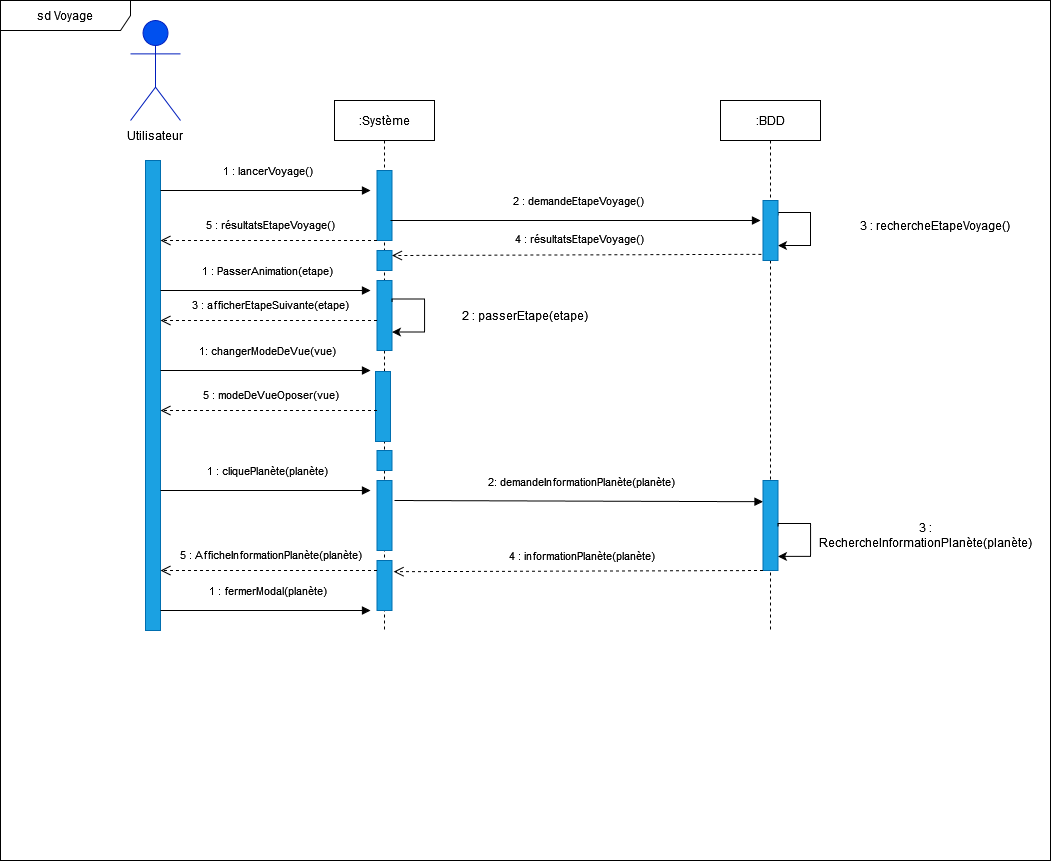

The diagram above was exported from draw.io. Its source (the exported page's mxGraphModel, read from the mxfile embedded in the PNG):
<mxGraphModel dx="1785" dy="492" grid="1" gridSize="10" guides="1" tooltips="1" connect="1" arrows="1" fold="1" page="1" pageScale="1" pageWidth="827" pageHeight="1169" math="0" shadow="0">
  <root>
    <mxCell id="0" />
    <mxCell id="1" parent="0" />
    <mxCell id="OMeM30PVV8WrVPDrTTRZ-74" value="sd Voyage" style="shape=umlFrame;whiteSpace=wrap;html=1;width=130;height=30;" parent="1" vertex="1">
      <mxGeometry x="-20" y="170" width="1050" height="860" as="geometry" />
    </mxCell>
    <mxCell id="OMeM30PVV8WrVPDrTTRZ-1" value="&lt;b&gt;Utilisateur&lt;/b&gt;" style="shape=umlActor;verticalLabelPosition=bottom;verticalAlign=top;html=1;fillColor=#0050ef;fontColor=#ffffff;strokeColor=#001DBC;" parent="1" vertex="1">
      <mxGeometry x="110" y="190" width="50" height="100" as="geometry" />
    </mxCell>
    <mxCell id="OMeM30PVV8WrVPDrTTRZ-2" value="Utilisateur" style="text;html=1;strokeColor=none;fillColor=none;align=center;verticalAlign=middle;whiteSpace=wrap;rounded=0;" parent="1" vertex="1">
      <mxGeometry x="105" y="290" width="60" height="30" as="geometry" />
    </mxCell>
    <mxCell id="OMeM30PVV8WrVPDrTTRZ-3" value=":Système" style="shape=umlLifeline;perimeter=lifelinePerimeter;whiteSpace=wrap;html=1;container=1;collapsible=0;recursiveResize=0;outlineConnect=0;" parent="1" vertex="1">
      <mxGeometry x="314" y="270" width="100" height="530" as="geometry" />
    </mxCell>
    <mxCell id="OMeM30PVV8WrVPDrTTRZ-4" value="" style="rounded=0;whiteSpace=wrap;html=1;fillColor=#1ba1e2;fontColor=#ffffff;strokeColor=#006EAF;" parent="OMeM30PVV8WrVPDrTTRZ-3" vertex="1">
      <mxGeometry x="42.5" y="180" width="15" height="70" as="geometry" />
    </mxCell>
    <mxCell id="OMeM30PVV8WrVPDrTTRZ-5" value="" style="rounded=0;whiteSpace=wrap;html=1;fillColor=#1ba1e2;fontColor=#ffffff;strokeColor=#006EAF;" parent="OMeM30PVV8WrVPDrTTRZ-3" vertex="1">
      <mxGeometry x="42.5" y="150" width="15" height="20" as="geometry" />
    </mxCell>
    <mxCell id="OMeM30PVV8WrVPDrTTRZ-47" value="" style="rounded=0;whiteSpace=wrap;html=1;fillColor=#1ba1e2;fontColor=#ffffff;strokeColor=#006EAF;" parent="OMeM30PVV8WrVPDrTTRZ-3" vertex="1">
      <mxGeometry x="42.5" y="350" width="15" height="20" as="geometry" />
    </mxCell>
    <mxCell id="OMeM30PVV8WrVPDrTTRZ-54" value="" style="rounded=0;whiteSpace=wrap;html=1;fillColor=#1ba1e2;fontColor=#ffffff;strokeColor=#006EAF;" parent="OMeM30PVV8WrVPDrTTRZ-3" vertex="1">
      <mxGeometry x="41" y="271" width="15" height="70" as="geometry" />
    </mxCell>
    <mxCell id="sLy5BAQkme2norWUbYZp-4" style="edgeStyle=orthogonalEdgeStyle;rounded=0;orthogonalLoop=1;jettySize=auto;html=1;exitX=1;exitY=0.25;exitDx=0;exitDy=0;entryX=1;entryY=0.75;entryDx=0;entryDy=0;" edge="1" parent="OMeM30PVV8WrVPDrTTRZ-3">
      <mxGeometry relative="1" as="geometry">
        <Array as="points">
          <mxPoint x="58.02999999999997" y="198.51000000000005" />
          <mxPoint x="90.02999999999997" y="198.51000000000005" />
          <mxPoint x="90.02999999999997" y="231.51000000000005" />
        </Array>
        <mxPoint x="57.529999999999745" y="201.51000000000005" as="sourcePoint" />
        <mxPoint x="57.529999999999745" y="231.51000000000005" as="targetPoint" />
      </mxGeometry>
    </mxCell>
    <mxCell id="OMeM30PVV8WrVPDrTTRZ-6" value=":BDD" style="shape=umlLifeline;perimeter=lifelinePerimeter;whiteSpace=wrap;html=1;container=1;collapsible=0;recursiveResize=0;outlineConnect=0;" parent="1" vertex="1">
      <mxGeometry x="700" y="270" width="100" height="530" as="geometry" />
    </mxCell>
    <mxCell id="OMeM30PVV8WrVPDrTTRZ-7" style="edgeStyle=orthogonalEdgeStyle;rounded=0;orthogonalLoop=1;jettySize=auto;html=1;exitX=1;exitY=0.25;exitDx=0;exitDy=0;entryX=1;entryY=0.75;entryDx=0;entryDy=0;" parent="OMeM30PVV8WrVPDrTTRZ-6" source="OMeM30PVV8WrVPDrTTRZ-8" target="OMeM30PVV8WrVPDrTTRZ-8" edge="1">
      <mxGeometry relative="1" as="geometry">
        <Array as="points">
          <mxPoint x="58" y="112" />
          <mxPoint x="90" y="112" />
          <mxPoint x="90" y="145" />
        </Array>
      </mxGeometry>
    </mxCell>
    <mxCell id="OMeM30PVV8WrVPDrTTRZ-8" value="" style="rounded=0;whiteSpace=wrap;html=1;fillColor=#1ba1e2;fontColor=#ffffff;strokeColor=#006EAF;" parent="OMeM30PVV8WrVPDrTTRZ-6" vertex="1">
      <mxGeometry x="42.5" y="100" width="15" height="60" as="geometry" />
    </mxCell>
    <mxCell id="OMeM30PVV8WrVPDrTTRZ-9" value="" style="rounded=0;whiteSpace=wrap;html=1;fillColor=#1ba1e2;fontColor=#ffffff;strokeColor=#006EAF;" parent="1" vertex="1">
      <mxGeometry x="125" y="330" width="15" height="470" as="geometry" />
    </mxCell>
    <mxCell id="OMeM30PVV8WrVPDrTTRZ-10" value="" style="rounded=0;whiteSpace=wrap;html=1;fillColor=#1ba1e2;fontColor=#ffffff;strokeColor=#006EAF;" parent="1" vertex="1">
      <mxGeometry x="356.5" y="340" width="15" height="70" as="geometry" />
    </mxCell>
    <mxCell id="OMeM30PVV8WrVPDrTTRZ-11" value="1 : lancerVoyage()" style="html=1;verticalAlign=bottom;endArrow=block;rounded=0;" parent="1" edge="1">
      <mxGeometry x="0.0162" y="10" width="80" relative="1" as="geometry">
        <mxPoint x="140" y="360" as="sourcePoint" />
        <mxPoint x="350" y="360" as="targetPoint" />
        <mxPoint as="offset" />
      </mxGeometry>
    </mxCell>
    <mxCell id="OMeM30PVV8WrVPDrTTRZ-12" value="2 : demandeEtapeVoyage()" style="html=1;verticalAlign=bottom;endArrow=block;rounded=0;" parent="1" edge="1">
      <mxGeometry x="0.0162" y="10" width="80" relative="1" as="geometry">
        <mxPoint x="370" y="390" as="sourcePoint" />
        <mxPoint x="740" y="390" as="targetPoint" />
        <mxPoint as="offset" />
      </mxGeometry>
    </mxCell>
    <mxCell id="OMeM30PVV8WrVPDrTTRZ-13" value="3 : rechercheEtapeVoyage()" style="text;html=1;strokeColor=none;fillColor=none;align=center;verticalAlign=middle;whiteSpace=wrap;rounded=0;" parent="1" vertex="1">
      <mxGeometry x="820" y="380" width="190" height="30" as="geometry" />
    </mxCell>
    <mxCell id="OMeM30PVV8WrVPDrTTRZ-14" value="4 : résultatsEtapeVoyage()" style="html=1;verticalAlign=bottom;endArrow=open;dashed=1;endSize=8;rounded=0;exitX=-0.111;exitY=0.897;exitDx=0;exitDy=0;exitPerimeter=0;entryX=1;entryY=0.25;entryDx=0;entryDy=0;" parent="1" source="OMeM30PVV8WrVPDrTTRZ-8" target="OMeM30PVV8WrVPDrTTRZ-5" edge="1">
      <mxGeometry x="-0.0164" y="-6" relative="1" as="geometry">
        <mxPoint x="752.5" y="705" as="sourcePoint" />
        <mxPoint x="440" y="424" as="targetPoint" />
        <mxPoint as="offset" />
      </mxGeometry>
    </mxCell>
    <mxCell id="OMeM30PVV8WrVPDrTTRZ-50" value="1 : PasserAnimation(etape)" style="html=1;verticalAlign=bottom;endArrow=block;rounded=0;" parent="1" edge="1">
      <mxGeometry x="0.0162" y="10" width="80" relative="1" as="geometry">
        <mxPoint x="140" y="460" as="sourcePoint" />
        <mxPoint x="350" y="460" as="targetPoint" />
        <mxPoint as="offset" />
      </mxGeometry>
    </mxCell>
    <mxCell id="dcKfborwXpPxRit9QpYM-3" value="5 : résultatsEtapeVoyage()" style="html=1;verticalAlign=bottom;endArrow=open;dashed=1;endSize=8;rounded=0;exitX=0;exitY=1;exitDx=0;exitDy=0;" parent="1" source="OMeM30PVV8WrVPDrTTRZ-10" edge="1">
      <mxGeometry x="-0.0164" y="-6" relative="1" as="geometry">
        <mxPoint x="349.33500000000004" y="440.00000000000006" as="sourcePoint" />
        <mxPoint x="140" y="410" as="targetPoint" />
        <mxPoint as="offset" />
        <Array as="points" />
      </mxGeometry>
    </mxCell>
    <mxCell id="dcKfborwXpPxRit9QpYM-5" value="3 : afficherEtapeSuivante(etape)" style="html=1;verticalAlign=bottom;endArrow=open;dashed=1;endSize=8;rounded=0;exitX=0;exitY=0.75;exitDx=0;exitDy=0;" parent="1" edge="1">
      <mxGeometry x="-0.0164" y="-6" relative="1" as="geometry">
        <mxPoint x="356.5" y="490" as="sourcePoint" />
        <mxPoint x="140" y="490" as="targetPoint" />
        <mxPoint as="offset" />
      </mxGeometry>
    </mxCell>
    <mxCell id="dcKfborwXpPxRit9QpYM-11" value="1: changerModeDeVue(vue)" style="html=1;verticalAlign=bottom;endArrow=block;rounded=0;" parent="1" edge="1">
      <mxGeometry x="0.0162" y="10" width="80" relative="1" as="geometry">
        <mxPoint x="140" y="540" as="sourcePoint" />
        <mxPoint x="350" y="540" as="targetPoint" />
        <mxPoint as="offset" />
      </mxGeometry>
    </mxCell>
    <mxCell id="dcKfborwXpPxRit9QpYM-12" value="" style="rounded=0;whiteSpace=wrap;html=1;fillColor=#1ba1e2;fontColor=#ffffff;strokeColor=#006EAF;" parent="1" vertex="1">
      <mxGeometry x="356.5" y="650" width="15" height="70" as="geometry" />
    </mxCell>
    <mxCell id="dcKfborwXpPxRit9QpYM-13" value="2: demandeInformationPlanète(planète)" style="html=1;verticalAlign=bottom;endArrow=block;rounded=0;" parent="1" edge="1">
      <mxGeometry x="0.0162" y="10" width="80" relative="1" as="geometry">
        <mxPoint x="374" y="670" as="sourcePoint" />
        <mxPoint x="742.5" y="671.18" as="targetPoint" />
        <mxPoint as="offset" />
      </mxGeometry>
    </mxCell>
    <mxCell id="dcKfborwXpPxRit9QpYM-14" value="" style="rounded=0;whiteSpace=wrap;html=1;fillColor=#1ba1e2;fontColor=#ffffff;strokeColor=#006EAF;" parent="1" vertex="1">
      <mxGeometry x="742.5" y="650" width="15" height="90" as="geometry" />
    </mxCell>
    <mxCell id="dcKfborwXpPxRit9QpYM-15" style="edgeStyle=orthogonalEdgeStyle;rounded=0;orthogonalLoop=1;jettySize=auto;html=1;exitX=1;exitY=0.25;exitDx=0;exitDy=0;entryX=1;entryY=0.75;entryDx=0;entryDy=0;" parent="1" edge="1">
      <mxGeometry relative="1" as="geometry">
        <Array as="points">
          <mxPoint x="758.03" y="692.94" />
          <mxPoint x="790.03" y="692.94" />
          <mxPoint x="790.03" y="725.94" />
        </Array>
        <mxPoint x="757.5299999999995" y="695.94" as="sourcePoint" />
        <mxPoint x="757.5299999999995" y="725.94" as="targetPoint" />
      </mxGeometry>
    </mxCell>
    <mxCell id="dcKfborwXpPxRit9QpYM-16" value="4 : informationPlanète(planète)" style="html=1;verticalAlign=bottom;endArrow=open;dashed=1;endSize=8;rounded=0;exitX=-0.111;exitY=0.897;exitDx=0;exitDy=0;exitPerimeter=0;entryX=1;entryY=0.25;entryDx=0;entryDy=0;" parent="1" edge="1">
      <mxGeometry x="-0.0164" y="-6" relative="1" as="geometry">
        <mxPoint x="742.495" y="740" as="sourcePoint" />
        <mxPoint x="373.15999999999957" y="741.1800000000001" as="targetPoint" />
        <mxPoint as="offset" />
      </mxGeometry>
    </mxCell>
    <mxCell id="dcKfborwXpPxRit9QpYM-17" value="" style="rounded=0;whiteSpace=wrap;html=1;fillColor=#1ba1e2;fontColor=#ffffff;strokeColor=#006EAF;" parent="1" vertex="1">
      <mxGeometry x="356.5" y="730" width="15" height="50" as="geometry" />
    </mxCell>
    <mxCell id="dcKfborwXpPxRit9QpYM-18" value="3 : RechercheInformationPlanète(planète)" style="text;html=1;strokeColor=none;fillColor=none;align=center;verticalAlign=middle;whiteSpace=wrap;rounded=0;" parent="1" vertex="1">
      <mxGeometry x="860" y="690" width="90" height="30" as="geometry" />
    </mxCell>
    <mxCell id="dcKfborwXpPxRit9QpYM-25" value="1 : cliquePlanète(planète)" style="html=1;verticalAlign=bottom;endArrow=block;rounded=0;" parent="1" edge="1">
      <mxGeometry x="0.0162" y="10" width="80" relative="1" as="geometry">
        <mxPoint x="140" y="660" as="sourcePoint" />
        <mxPoint x="350" y="660" as="targetPoint" />
        <mxPoint as="offset" />
      </mxGeometry>
    </mxCell>
    <mxCell id="sLy5BAQkme2norWUbYZp-1" value="5 : modeDeVueOposer(vue)" style="html=1;verticalAlign=bottom;endArrow=open;dashed=1;endSize=8;rounded=0;exitX=0;exitY=0.75;exitDx=0;exitDy=0;" edge="1" parent="1">
      <mxGeometry x="-0.0164" y="-6" relative="1" as="geometry">
        <mxPoint x="356.5" y="580" as="sourcePoint" />
        <mxPoint x="140" y="580" as="targetPoint" />
        <mxPoint as="offset" />
        <Array as="points">
          <mxPoint x="240" y="580" />
        </Array>
      </mxGeometry>
    </mxCell>
    <mxCell id="sLy5BAQkme2norWUbYZp-5" value="5 : AfficheInformationPlanète(planète)" style="html=1;verticalAlign=bottom;endArrow=open;dashed=1;endSize=8;rounded=0;exitX=0;exitY=0.75;exitDx=0;exitDy=0;" edge="1" parent="1">
      <mxGeometry x="-0.0164" y="-6" relative="1" as="geometry">
        <mxPoint x="356.5" y="740" as="sourcePoint" />
        <mxPoint x="140" y="740" as="targetPoint" />
        <mxPoint as="offset" />
        <Array as="points">
          <mxPoint x="240" y="740" />
        </Array>
      </mxGeometry>
    </mxCell>
    <mxCell id="sLy5BAQkme2norWUbYZp-6" value="2 : passerEtape(etape)" style="text;html=1;strokeColor=none;fillColor=none;align=center;verticalAlign=middle;whiteSpace=wrap;rounded=0;" vertex="1" parent="1">
      <mxGeometry x="410" y="470" width="190" height="30" as="geometry" />
    </mxCell>
    <mxCell id="sLy5BAQkme2norWUbYZp-10" value="1 : fermerModal(planète)" style="html=1;verticalAlign=bottom;endArrow=block;rounded=0;" edge="1" parent="1">
      <mxGeometry x="0.0162" y="10" width="80" relative="1" as="geometry">
        <mxPoint x="140.00000000000023" y="780" as="sourcePoint" />
        <mxPoint x="350" y="780" as="targetPoint" />
        <mxPoint as="offset" />
      </mxGeometry>
    </mxCell>
  </root>
</mxGraphModel>